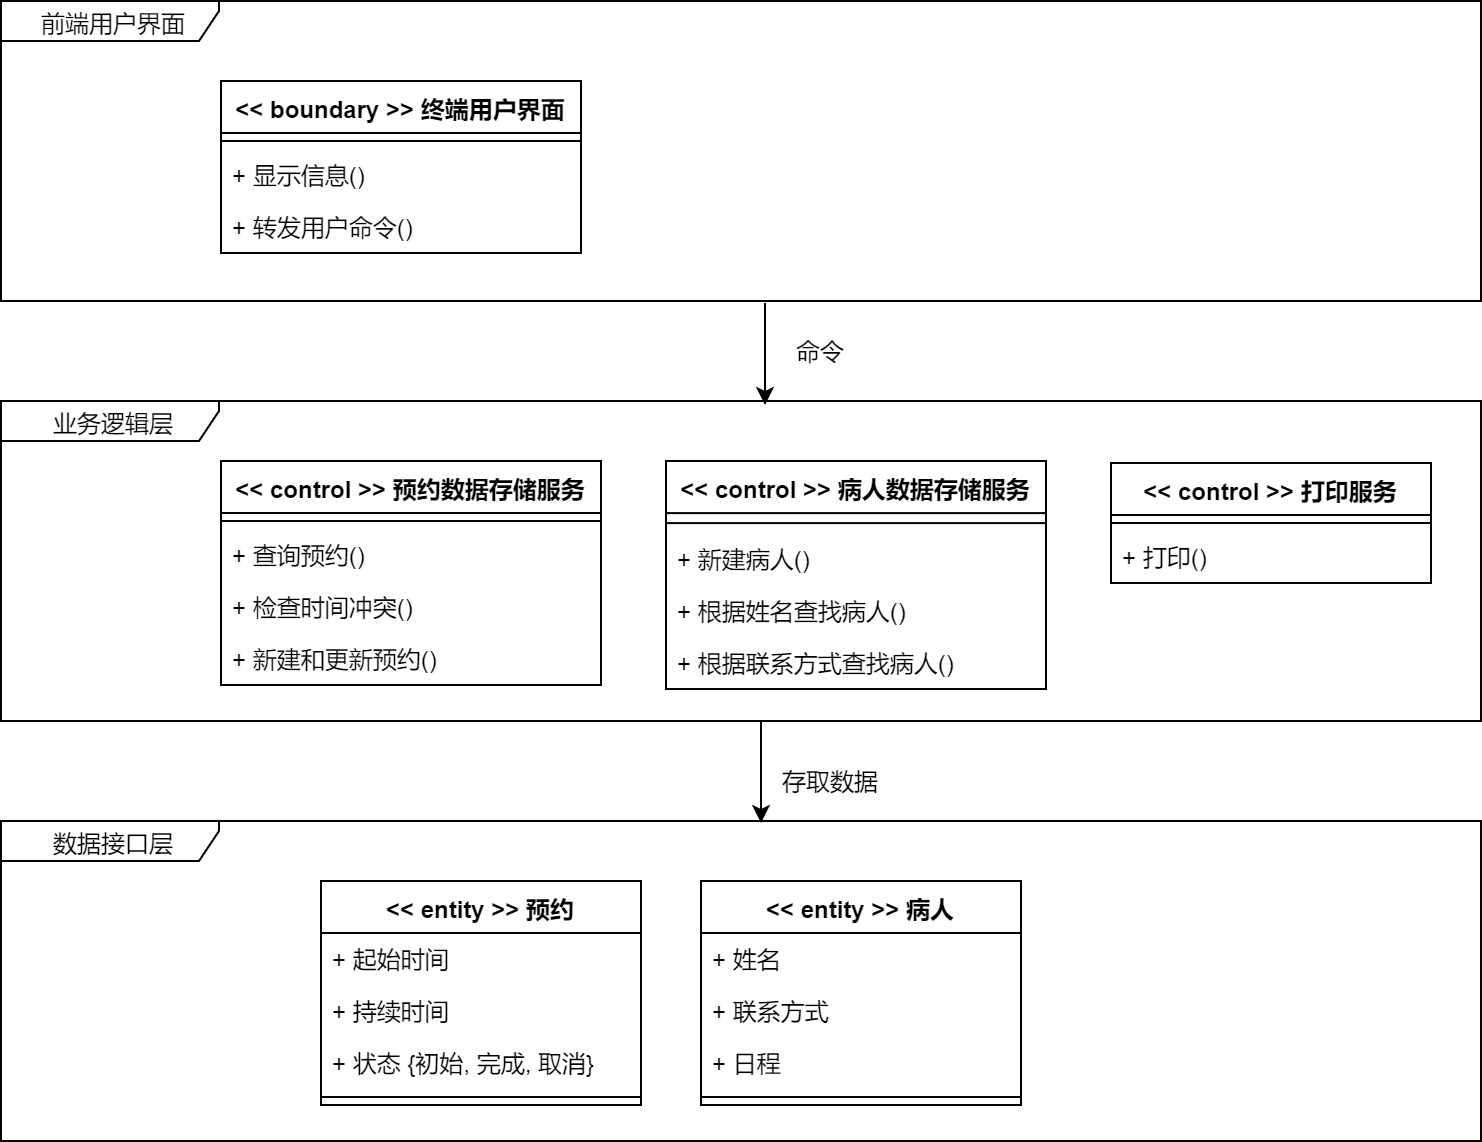

The diagram above was exported from draw.io. Its source (the exported page's mxGraphModel, read from the mxfile embedded in the PNG):
<mxGraphModel dx="1422" dy="832" grid="1" gridSize="10" guides="1" tooltips="1" connect="1" arrows="1" fold="1" page="1" pageScale="1" pageWidth="827" pageHeight="1169" math="0" shadow="0">
  <root>
    <mxCell id="0" />
    <mxCell id="1" parent="0" />
    <mxCell id="_T0XMvqMr-eIDGr8M0Y2-38" value="前端用户界面" style="shape=umlFrame;whiteSpace=wrap;html=1;width=109;height=20;" vertex="1" parent="1">
      <mxGeometry x="50" y="40" width="740" height="150" as="geometry" />
    </mxCell>
    <mxCell id="_T0XMvqMr-eIDGr8M0Y2-6" value="&lt;&lt; boundary &gt;&gt; 终端用户界面" style="swimlane;fontStyle=1;align=center;verticalAlign=top;childLayout=stackLayout;horizontal=1;startSize=26;horizontalStack=0;resizeParent=1;resizeParentMax=0;resizeLast=0;collapsible=1;marginBottom=0;" vertex="1" parent="1">
      <mxGeometry x="160" y="80" width="180" height="86" as="geometry" />
    </mxCell>
    <mxCell id="_T0XMvqMr-eIDGr8M0Y2-7" value="" style="line;strokeWidth=1;fillColor=none;align=left;verticalAlign=middle;spacingTop=-1;spacingLeft=3;spacingRight=3;rotatable=0;labelPosition=right;points=[];portConstraint=eastwest;" vertex="1" parent="_T0XMvqMr-eIDGr8M0Y2-6">
      <mxGeometry y="26" width="180" height="8" as="geometry" />
    </mxCell>
    <mxCell id="_T0XMvqMr-eIDGr8M0Y2-8" value="+ 显示信息()" style="text;strokeColor=none;fillColor=none;align=left;verticalAlign=top;spacingLeft=4;spacingRight=4;overflow=hidden;rotatable=0;points=[[0,0.5],[1,0.5]];portConstraint=eastwest;" vertex="1" parent="_T0XMvqMr-eIDGr8M0Y2-6">
      <mxGeometry y="34" width="180" height="26" as="geometry" />
    </mxCell>
    <mxCell id="_T0XMvqMr-eIDGr8M0Y2-9" value="+ 转发用户命令()" style="text;strokeColor=none;fillColor=none;align=left;verticalAlign=top;spacingLeft=4;spacingRight=4;overflow=hidden;rotatable=0;points=[[0,0.5],[1,0.5]];portConstraint=eastwest;" vertex="1" parent="_T0XMvqMr-eIDGr8M0Y2-6">
      <mxGeometry y="60" width="180" height="26" as="geometry" />
    </mxCell>
    <mxCell id="_T0XMvqMr-eIDGr8M0Y2-10" value="&lt;&lt; entity &gt;&gt; 预约" style="swimlane;fontStyle=1;align=center;verticalAlign=top;childLayout=stackLayout;horizontal=1;startSize=26;horizontalStack=0;resizeParent=1;resizeParentMax=0;resizeLast=0;collapsible=1;marginBottom=0;" vertex="1" parent="1">
      <mxGeometry x="210" y="480" width="160" height="112" as="geometry" />
    </mxCell>
    <mxCell id="_T0XMvqMr-eIDGr8M0Y2-11" value="+ 起始时间" style="text;strokeColor=none;fillColor=none;align=left;verticalAlign=top;spacingLeft=4;spacingRight=4;overflow=hidden;rotatable=0;points=[[0,0.5],[1,0.5]];portConstraint=eastwest;" vertex="1" parent="_T0XMvqMr-eIDGr8M0Y2-10">
      <mxGeometry y="26" width="160" height="26" as="geometry" />
    </mxCell>
    <mxCell id="_T0XMvqMr-eIDGr8M0Y2-12" value="+ 持续时间" style="text;strokeColor=none;fillColor=none;align=left;verticalAlign=top;spacingLeft=4;spacingRight=4;overflow=hidden;rotatable=0;points=[[0,0.5],[1,0.5]];portConstraint=eastwest;" vertex="1" parent="_T0XMvqMr-eIDGr8M0Y2-10">
      <mxGeometry y="52" width="160" height="26" as="geometry" />
    </mxCell>
    <mxCell id="_T0XMvqMr-eIDGr8M0Y2-13" value="+ 状态 {初始, 完成, 取消}" style="text;strokeColor=none;fillColor=none;align=left;verticalAlign=top;spacingLeft=4;spacingRight=4;overflow=hidden;rotatable=0;points=[[0,0.5],[1,0.5]];portConstraint=eastwest;" vertex="1" parent="_T0XMvqMr-eIDGr8M0Y2-10">
      <mxGeometry y="78" width="160" height="26" as="geometry" />
    </mxCell>
    <mxCell id="_T0XMvqMr-eIDGr8M0Y2-14" value="" style="line;strokeWidth=1;fillColor=none;align=left;verticalAlign=middle;spacingTop=-1;spacingLeft=3;spacingRight=3;rotatable=0;labelPosition=right;points=[];portConstraint=eastwest;" vertex="1" parent="_T0XMvqMr-eIDGr8M0Y2-10">
      <mxGeometry y="104" width="160" height="8" as="geometry" />
    </mxCell>
    <mxCell id="_T0XMvqMr-eIDGr8M0Y2-16" value="&lt;&lt; control &gt;&gt; 预约数据存储服务" style="swimlane;fontStyle=1;align=center;verticalAlign=top;childLayout=stackLayout;horizontal=1;startSize=26;horizontalStack=0;resizeParent=1;resizeParentMax=0;resizeLast=0;collapsible=1;marginBottom=0;" vertex="1" parent="1">
      <mxGeometry x="160" y="270" width="190" height="112" as="geometry" />
    </mxCell>
    <mxCell id="_T0XMvqMr-eIDGr8M0Y2-17" value="" style="line;strokeWidth=1;fillColor=none;align=left;verticalAlign=middle;spacingTop=-1;spacingLeft=3;spacingRight=3;rotatable=0;labelPosition=right;points=[];portConstraint=eastwest;" vertex="1" parent="_T0XMvqMr-eIDGr8M0Y2-16">
      <mxGeometry y="26" width="190" height="8" as="geometry" />
    </mxCell>
    <mxCell id="_T0XMvqMr-eIDGr8M0Y2-18" value="+ 查询预约()" style="text;strokeColor=none;fillColor=none;align=left;verticalAlign=top;spacingLeft=4;spacingRight=4;overflow=hidden;rotatable=0;points=[[0,0.5],[1,0.5]];portConstraint=eastwest;" vertex="1" parent="_T0XMvqMr-eIDGr8M0Y2-16">
      <mxGeometry y="34" width="190" height="26" as="geometry" />
    </mxCell>
    <mxCell id="_T0XMvqMr-eIDGr8M0Y2-19" value="+ 检查时间冲突()" style="text;strokeColor=none;fillColor=none;align=left;verticalAlign=top;spacingLeft=4;spacingRight=4;overflow=hidden;rotatable=0;points=[[0,0.5],[1,0.5]];portConstraint=eastwest;" vertex="1" parent="_T0XMvqMr-eIDGr8M0Y2-16">
      <mxGeometry y="60" width="190" height="26" as="geometry" />
    </mxCell>
    <mxCell id="_T0XMvqMr-eIDGr8M0Y2-20" value="+ 新建和更新预约()" style="text;strokeColor=none;fillColor=none;align=left;verticalAlign=top;spacingLeft=4;spacingRight=4;overflow=hidden;rotatable=0;points=[[0,0.5],[1,0.5]];portConstraint=eastwest;" vertex="1" parent="_T0XMvqMr-eIDGr8M0Y2-16">
      <mxGeometry y="86" width="190" height="26" as="geometry" />
    </mxCell>
    <mxCell id="_T0XMvqMr-eIDGr8M0Y2-21" value="&lt;&lt; control &gt;&gt; 打印服务" style="swimlane;fontStyle=1;align=center;verticalAlign=top;childLayout=stackLayout;horizontal=1;startSize=26;horizontalStack=0;resizeParent=1;resizeParentMax=0;resizeLast=0;collapsible=1;marginBottom=0;" vertex="1" parent="1">
      <mxGeometry x="605" y="271" width="160" height="60" as="geometry" />
    </mxCell>
    <mxCell id="_T0XMvqMr-eIDGr8M0Y2-22" value="" style="line;strokeWidth=1;fillColor=none;align=left;verticalAlign=middle;spacingTop=-1;spacingLeft=3;spacingRight=3;rotatable=0;labelPosition=right;points=[];portConstraint=eastwest;" vertex="1" parent="_T0XMvqMr-eIDGr8M0Y2-21">
      <mxGeometry y="26" width="160" height="8" as="geometry" />
    </mxCell>
    <mxCell id="_T0XMvqMr-eIDGr8M0Y2-23" value="+ 打印()" style="text;strokeColor=none;fillColor=none;align=left;verticalAlign=top;spacingLeft=4;spacingRight=4;overflow=hidden;rotatable=0;points=[[0,0.5],[1,0.5]];portConstraint=eastwest;" vertex="1" parent="_T0XMvqMr-eIDGr8M0Y2-21">
      <mxGeometry y="34" width="160" height="26" as="geometry" />
    </mxCell>
    <mxCell id="_T0XMvqMr-eIDGr8M0Y2-25" value="&lt;&lt; control &gt;&gt; 病人数据存储服务" style="swimlane;fontStyle=1;align=center;verticalAlign=top;childLayout=stackLayout;horizontal=1;startSize=26;horizontalStack=0;resizeParent=1;resizeParentMax=0;resizeLast=0;collapsible=1;marginBottom=0;" vertex="1" parent="1">
      <mxGeometry x="382.5" y="270.0475972493489" width="190" height="114" as="geometry" />
    </mxCell>
    <mxCell id="_T0XMvqMr-eIDGr8M0Y2-26" value="" style="line;strokeWidth=1;fillColor=none;align=left;verticalAlign=middle;spacingTop=-1;spacingLeft=3;spacingRight=3;rotatable=0;labelPosition=right;points=[];portConstraint=eastwest;" vertex="1" parent="_T0XMvqMr-eIDGr8M0Y2-25">
      <mxGeometry y="26" width="190" height="10" as="geometry" />
    </mxCell>
    <mxCell id="_T0XMvqMr-eIDGr8M0Y2-27" value="+ 新建病人()" style="text;strokeColor=none;fillColor=none;align=left;verticalAlign=top;spacingLeft=4;spacingRight=4;overflow=hidden;rotatable=0;points=[[0,0.5],[1,0.5]];portConstraint=eastwest;" vertex="1" parent="_T0XMvqMr-eIDGr8M0Y2-25">
      <mxGeometry y="36" width="190" height="26" as="geometry" />
    </mxCell>
    <mxCell id="_T0XMvqMr-eIDGr8M0Y2-28" value="+ 根据姓名查找病人()" style="text;strokeColor=none;fillColor=none;align=left;verticalAlign=top;spacingLeft=4;spacingRight=4;overflow=hidden;rotatable=0;points=[[0,0.5],[1,0.5]];portConstraint=eastwest;" vertex="1" parent="_T0XMvqMr-eIDGr8M0Y2-25">
      <mxGeometry y="62" width="190" height="26" as="geometry" />
    </mxCell>
    <mxCell id="_T0XMvqMr-eIDGr8M0Y2-29" value="+ 根据联系方式查找病人()" style="text;strokeColor=none;fillColor=none;align=left;verticalAlign=top;spacingLeft=4;spacingRight=4;overflow=hidden;rotatable=0;points=[[0,0.5],[1,0.5]];portConstraint=eastwest;" vertex="1" parent="_T0XMvqMr-eIDGr8M0Y2-25">
      <mxGeometry y="88" width="190" height="26" as="geometry" />
    </mxCell>
    <mxCell id="_T0XMvqMr-eIDGr8M0Y2-30" value="&lt;&lt; entity &gt;&gt; 病人" style="swimlane;fontStyle=1;align=center;verticalAlign=top;childLayout=stackLayout;horizontal=1;startSize=26;horizontalStack=0;resizeParent=1;resizeParentMax=0;resizeLast=0;collapsible=1;marginBottom=0;" vertex="1" parent="1">
      <mxGeometry x="400" y="480" width="160" height="112" as="geometry" />
    </mxCell>
    <mxCell id="_T0XMvqMr-eIDGr8M0Y2-31" value="+ 姓名" style="text;strokeColor=none;fillColor=none;align=left;verticalAlign=top;spacingLeft=4;spacingRight=4;overflow=hidden;rotatable=0;points=[[0,0.5],[1,0.5]];portConstraint=eastwest;" vertex="1" parent="_T0XMvqMr-eIDGr8M0Y2-30">
      <mxGeometry y="26" width="160" height="26" as="geometry" />
    </mxCell>
    <mxCell id="_T0XMvqMr-eIDGr8M0Y2-32" value="+ 联系方式" style="text;strokeColor=none;fillColor=none;align=left;verticalAlign=top;spacingLeft=4;spacingRight=4;overflow=hidden;rotatable=0;points=[[0,0.5],[1,0.5]];portConstraint=eastwest;" vertex="1" parent="_T0XMvqMr-eIDGr8M0Y2-30">
      <mxGeometry y="52" width="160" height="26" as="geometry" />
    </mxCell>
    <mxCell id="_T0XMvqMr-eIDGr8M0Y2-33" value="+ 日程" style="text;strokeColor=none;fillColor=none;align=left;verticalAlign=top;spacingLeft=4;spacingRight=4;overflow=hidden;rotatable=0;points=[[0,0.5],[1,0.5]];portConstraint=eastwest;" vertex="1" parent="_T0XMvqMr-eIDGr8M0Y2-30">
      <mxGeometry y="78" width="160" height="26" as="geometry" />
    </mxCell>
    <mxCell id="_T0XMvqMr-eIDGr8M0Y2-34" value="" style="line;strokeWidth=1;fillColor=none;align=left;verticalAlign=middle;spacingTop=-1;spacingLeft=3;spacingRight=3;rotatable=0;labelPosition=right;points=[];portConstraint=eastwest;" vertex="1" parent="_T0XMvqMr-eIDGr8M0Y2-30">
      <mxGeometry y="104" width="160" height="8" as="geometry" />
    </mxCell>
    <mxCell id="_T0XMvqMr-eIDGr8M0Y2-39" value="业务逻辑层" style="shape=umlFrame;whiteSpace=wrap;html=1;width=109;height=20;" vertex="1" parent="1">
      <mxGeometry x="50" y="240" width="740" height="160" as="geometry" />
    </mxCell>
    <mxCell id="_T0XMvqMr-eIDGr8M0Y2-40" value="数据接口层" style="shape=umlFrame;whiteSpace=wrap;html=1;width=109;height=20;" vertex="1" parent="1">
      <mxGeometry x="50" y="450" width="740" height="160" as="geometry" />
    </mxCell>
    <mxCell id="_T0XMvqMr-eIDGr8M0Y2-42" value="" style="endArrow=classic;html=1;" edge="1" parent="1">
      <mxGeometry width="50" height="50" relative="1" as="geometry">
        <mxPoint x="432" y="191" as="sourcePoint" />
        <mxPoint x="432" y="242" as="targetPoint" />
      </mxGeometry>
    </mxCell>
    <mxCell id="_T0XMvqMr-eIDGr8M0Y2-43" value="命令" style="text;html=1;align=center;verticalAlign=middle;resizable=0;points=[];;autosize=1;" vertex="1" parent="1">
      <mxGeometry x="440" y="205" width="40" height="20" as="geometry" />
    </mxCell>
    <mxCell id="_T0XMvqMr-eIDGr8M0Y2-46" value="" style="endArrow=classic;html=1;" edge="1" parent="1">
      <mxGeometry width="50" height="50" relative="1" as="geometry">
        <mxPoint x="430" y="400" as="sourcePoint" />
        <mxPoint x="430" y="451" as="targetPoint" />
      </mxGeometry>
    </mxCell>
    <mxCell id="_T0XMvqMr-eIDGr8M0Y2-47" value="存取数据" style="text;html=1;align=center;verticalAlign=middle;resizable=0;points=[];;autosize=1;" vertex="1" parent="1">
      <mxGeometry x="435" y="420" width="60" height="20" as="geometry" />
    </mxCell>
  </root>
</mxGraphModel>